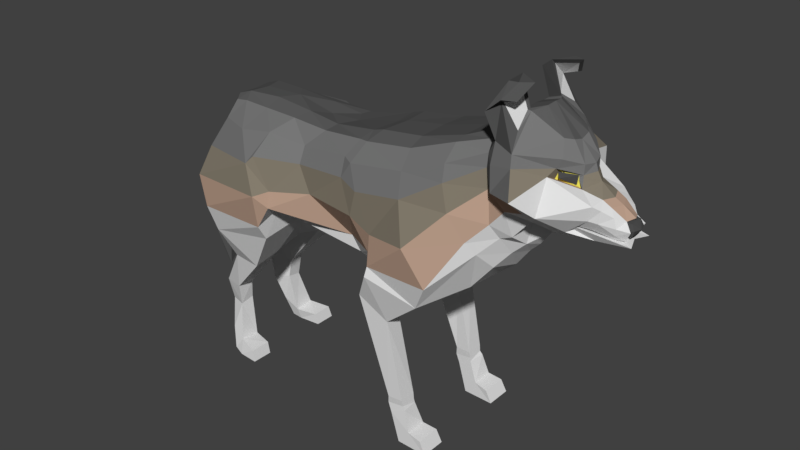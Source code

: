 # Source: Wolf_Material.blend  (saved by Blender 2.77.0; exported with 4.5.12 LTS)
import bpy
from mathutils import Matrix  # noqa: F401  (used for matrix-valued properties, if any)

bpy.ops.wm.read_factory_settings(use_empty=True)
scene = bpy.context.scene
scene.name = 'Scene'

# ---- collections
col_collection_1 = bpy.data.collections.new('Collection 1'); scene.collection.children.link(col_collection_1)

# ---- materials (node trees are filled in below, after node groups)
mat_white = bpy.data.materials.new('white')
mat_white.alpha_threshold = 0.0
mat_white.use_transparent_shadow = False
mat_white.diffuse_color = (0.7484, 0.7484, 0.7484, 1.0)
mat_white.roughness = 0.5
mat_white.specular_intensity = 0.0
mat_material = bpy.data.materials.new('Material')
mat_material.alpha_threshold = 0.0
mat_material.use_transparent_shadow = False
mat_material.diffuse_color = (0.09084, 0.09084, 0.09084, 1.0)
mat_material.roughness = 0.5
mat_material_001 = bpy.data.materials.new('Material.001')
mat_material_001.alpha_threshold = 0.0
mat_material_001.use_transparent_shadow = False
mat_material_001.diffuse_color = (0.1065, 0.1065, 0.1065, 1.0)
mat_material_001.roughness = 0.5
mat_material_002 = bpy.data.materials.new('Material.002')
mat_material_002.alpha_threshold = 0.0
mat_material_002.use_transparent_shadow = False
mat_material_002.diffuse_color = (0.1845, 0.1845, 0.1845, 1.0)
mat_material_002.roughness = 0.5
mat_material_003 = bpy.data.materials.new('Material.003')
mat_material_003.alpha_threshold = 0.0
mat_material_003.use_transparent_shadow = False
mat_material_003.diffuse_color = (0.1845, 0.1845, 0.1845, 1.0)
mat_material_003.roughness = 0.5
mat_material_003.specular_intensity = 0.0
mat_material_004 = bpy.data.materials.new('Material.004')
mat_material_004.alpha_threshold = 0.0
mat_material_004.use_transparent_shadow = False
mat_material_004.diffuse_color = (0.233, 0.2035, 0.1558, 1.0)
mat_material_004.roughness = 0.5
mat_material_005 = bpy.data.materials.new('Material.005')
mat_material_005.alpha_threshold = 0.0
mat_material_005.use_transparent_shadow = False
mat_material_005.diffuse_color = (0.8, 0.7292, 0.1107, 1.0)
mat_material_005.roughness = 0.5
mat_material_005.specular_intensity = 0.0
mat_material_006 = bpy.data.materials.new('Material.006')
mat_material_006.alpha_threshold = 0.0
mat_material_006.use_transparent_shadow = False
mat_material_006.diffuse_color = (0.07324, 0.07324, 0.07324, 1.0)
mat_material_006.roughness = 0.5
mat_material_006.specular_intensity = 0.0
mat_material_007 = bpy.data.materials.new('Material.007')
mat_material_007.alpha_threshold = 0.0
mat_material_007.use_transparent_shadow = False
mat_material_007.diffuse_color = (0.4969, 0.3395, 0.2537, 1.0)
mat_material_007.roughness = 0.5
mat_material_007.specular_intensity = 0.0

# ---- material node trees

# ---- world
world_world = bpy.data.worlds.new('World'); scene.world = world_world
world_world.color = (0.05088, 0.05088, 0.05088)
world_world.use_sun_shadow = False
world_world.sun_shadow_jitter_overblur = 0.0
world_world.cycles.sampling_method = 'MANUAL'

# ---- meshes
me_plane_012 = bpy.data.meshes.new('Plane.012')
me_plane_012.from_pydata([(-1.16, 0.443, -0.4779), (0.04454, 0.7502, -0.514), (-1.561, 1.577, -0.6245), (-0.2464, 2.189, -0.928), (-0.5995, 0.6453, -0.5413), (-0.9628, 2.341, -0.8919), (-1.261, 1.137, -0.7625), (-0.2551, 1.685, -0.8424), (-0.8614, 1.578, -1.026), (-0.2536, 2.074, -0.8859), (-1.139, 2.007, -0.976), (-1.467, 1.434, -0.7158), (-1.17, 0.825, -0.7247), (-0.05059, 1.22, -0.8389), (-0.6821, 1.119, -0.848), (-1.56, 0.3218, -0.3951), (-1.751, 1.376, -0.4755), (-1.605, 0.8372, -0.5026), (-1.683, 1.198, -0.5834), (-1.566, 0.6112, -0.4949), (-1.923, -0.02886, -0.2778), (-2.084, 1.095, -0.416), (-2.135, 0.6807, -0.9312), (-2.163, 0.8731, -0.7078), (-1.998, 0.4309, -0.7162), (-2.284, 0.1846, -0.2193), (-2.433, 1.136, -0.321), (-2.249, 0.5395, -0.4389), (-2.283, 0.9003, -0.6678), (-2.288, 0.4672, -0.3459), (-2.926, 1.066, -0.1964), (-2.902, 0.8757, -0.2048), (-2.937, 0.9843, -0.2108), (0.7823, 0.8497, -0.397), (0.2248, 2.217, -0.4526), (0.7725, 1.551, -0.7123), (0.3259, 2.025, -0.4796), (0.9285, 1.217, -0.6988), (1.775, 0.8241, -0.3694), (1.415, 2.298, -0.8459), (1.367, 1.632, -1.076), (1.403, 2.084, -0.9774), (1.541, 1.28, -0.9871), (-0.06346, 2.541, -0.8086), (-0.4743, 2.755, -0.798), (-0.4814, 3.788, -0.7867), (-0.6762, 3.778, -0.7789), (-1.161, 0.6191, -0.6741), (2.167, 0.8329, -0.3356), (2.254, 2.433, -0.8819), (2.412, 1.677, -0.9751), (2.312, 2.083, -0.9807), (2.455, 1.389, -0.7118), (0.1015, 0.9549, -0.7348), (-0.6394, 0.8348, -0.746), (-1.573, 0.4456, -0.4815), (-1.981, 0.2934, -0.6791), (-2.345, 0.3612, -0.3254), (0.9888, 1.048, -0.5424), (1.881, 1.023, -0.6958), (2.311, 1.03, -0.5365), (1.774, 2.868, -0.7082), (2.357, 0.8666, -0.3174), (2.2, 2.876, -0.6508), (2.281, 3.402, -0.5873), (2.575, 3.43, -0.505), (2.301, 3.701, -0.5403), (2.525, 3.717, -0.4666), (2.209, 4.168, -0.6568), (2.401, 4.056, -0.6143), (2.152, 4.343, -0.7403), (2.32, 4.325, -0.6827), (1.934, 4.202, -0.7353), (1.891, 4.349, -0.7524), (2.809, 1.45, -0.2828), (2.503, 1.078, -0.311), (2.874, 3.431, -0.1787), (3.011, 3.35, -0.1275), (2.91, 2.912, -0.3299), (2.654, 2.978, -0.346), (2.571, 2.39, -0.4283), (2.941, 2.31, -0.3675), (-1.183, 0.3897, 0.0), (-0.1248, 0.6146, 0.0), (-1.666, 1.91, 0.0), (-0.3626, 2.441, 0.0), (-0.6245, 0.5378, 0.0), (-1.464, 2.076, 0.0), (-1.542, 0.2103, 0.0), (-1.834, 1.683, 0.0), (-2.028, -0.08103, 0.0), (-2.091, 1.373, 0.0), (-2.361, 0.2402, 0.0), (-2.698, 1.241, 0.0), (-2.624, 0.6272, 0.0), (-2.57, 0.5331, 0.0), (-3.006, 1.135, 0.0), (-3.035, 0.9078, 0.0), (0.6186, 0.8037, 0.0), (0.171, 2.371, 0.0), (1.563, 0.7113, 0.0), (1.303, 2.194, 0.0), (-1.11, 2.373, 0.0), (2.111, 0.7283, 0.0), (2.364, 2.46, 0.0), (2.561, 1.67, 0.0), (2.505, 2.147, 0.0), (2.472, 1.23, 0.0), (-2.542, 0.4488, 0.0), (2.379, 0.8231, 0.0), (2.29, 2.643, 0.0), (2.867, 1.392, 0.0), (2.618, 1.02, 0.0), (2.801, 3.458, 0.0), (3.063, 3.459, 0.0), (3.028, 2.931, 0.0), (2.571, 3.028, 0.0), (2.464, 2.503, 0.0), (3.101, 2.402, 0.0), (2.495, 2.129, -0.2496), (2.36, 2.475, -0.2654), (-2.015, -0.06605, -0.12), (-1.57, 0.2414, -0.265), (2.807, 3.451, -0.1435), (2.589, 3.007, -0.2175), (2.244, 2.66, -0.2932), (2.476, 1.232, -0.2496), (2.556, 1.672, -0.2223), (1.708, 2.753, -0.3771), (1.355, 2.172, -0.2037), (-2.5, 0.4328, -0.1465), (-2.353, 0.2089, -0.1307), (2.493, 2.412, -0.2392), (2.595, 1.027, -0.1577), (2.845, 1.378, -0.1514), (0.7601, 0.82, -0.2108), (1.734, 0.725, -0.1957), (3.1, 2.402, -0.1576), (2.575, 3.431, -0.292), (2.187, 0.7397, -0.2374), (-2.52, 0.6815, -0.1998), (-2.497, 0.5476, -0.1513), (2.262, 3.415, -0.3703), (-1.954, 1.239, -0.1781), (-2.702, 1.198, -0.1867), (0.171, 2.388, -0.2321), (2.525, 3.717, -0.2916), (2.296, 3.666, -0.3516), (-0.2439, 2.27, -0.3634), (-0.04274, 2.57, -0.4962), (-0.4447, 2.731, -0.5615), (-1.374, 2.116, -0.4407), (2.401, 4.057, -0.3589), (-3.067, 1.01, -0.1484), (-2.99, 0.9213, -0.1046), (2.204, 4.192, -0.3939), (-0.4778, 3.777, -0.5567), (-3.008, 1.126, -0.1306), (2.32, 4.325, -0.4252), (2.187, 4.343, -0.4328), (-0.6733, 3.781, -0.5554), (1.891, 4.35, -0.4686), (1.934, 4.202, -0.4577), (-0.6215, 0.5538, -0.3723), (-0.06985, 0.6267, -0.3622), (-1.175, 0.4005, -0.3485), (-1.653, 1.78, -0.4236), (-1.799, 1.601, -0.3066), (2.388, 0.814, -0.2385), (3.03, 3.511, -0.05401), (2.995, 2.931, -0.1665), (1.717, 2.665, 0.0), (-1.897, 1.319, -0.4627), (-1.864, 0.9923, -0.5814), (-1.703, 0.4996, -0.6397), (-1.742, 0.04399, -0.3301), (-1.756, 0.7683, -0.7015), (-1.707, 0.2565, -0.5676), (-1.959, 1.558, 0.0), (-1.789, -0.0032, 0.0), (-1.925, 1.485, -0.225), (-1.78, 0.01851, -0.1721), (-1.749, -0.162, -0.551), (-1.79, -0.3916, -0.259), (-1.598, -0.04258, -0.6185), (-1.655, -0.2889, -0.2994), (-1.955, -0.2193, -0.5885), (-2.055, -0.4, -0.4435), (-1.81, -0.2216, -0.6544), (-1.916, -0.3896, -0.5144), (-2.254, 0.6081, -0.2942), (-2.288, 0.5025, -0.2579), (-2.483, 0.6848, -0.1701), (-2.451, 0.5838, -0.1706), (-2.905, 0.922, 0.0), (-2.985, 1.11, 0.0), (-2.967, 0.9351, -0.1099), (-3.031, 1.014, -0.1207), (-2.988, 1.094, -0.09226), (-3.106, 1.01, 0.0), (-3.035, 0.9295, 0.0), (-3.053, 1.094, 0.0), (-3.042, 0.9405, -0.08678), (-3.079, 1.007, -0.0952), (-3.054, 1.082, -0.09217), (-2.305, 1.035, -0.3167), (-2.668, 0.9439, -0.3055), (-2.709, 0.7723, -0.3142), (-3.04, 1.137, 0.0), (-2.786, 0.7554, 0.0), (-2.729, 0.7489, -0.1464), (-3.107, 1.152, -0.1812), (-2.689, 1.065, -0.2301), (-2.892, 1.126, 0.0), (-2.834, 0.8062, -0.1424), (-2.768, 0.9562, -0.2763), (-2.787, 0.8133, -0.2656), (-2.887, 0.8088, 0.0), (-2.907, 1.127, -0.1618), (1.298, 0.8279, -0.3832), (1.471, 1.193, -0.9307), (1.256, 1.593, -0.9061), (1.248, 1.798, -0.9436), (1.353, 1.928, -0.6718), (1.433, 0.9546, -0.6681), (1.04, 0.8223, 0.0), (1.336, 2.052, 0.0), (1.394, 2.001, -0.2184), (1.194, 0.7693, -0.2073), (-2.661, 1.077, -0.05882), (-2.639, 1.105, -0.07509), (-2.29, 0.9865, -0.2983), (-2.619, 1.089, 0.0), (-2.443, 1.016, -0.2169), (-2.697, 0.9968, 0.0), (-1.939, 0.1002, -0.5239), (-1.895, -0.04382, -0.3028), (-1.763, -0.1655, -0.539), (-1.795, -0.3397, -0.3174), (-1.92, -0.2089, -0.5675), (-1.996, -0.3461, -0.4575), (-2.321, 0.5239, -0.2545), (-2.293, 0.5982, -0.2584), (-2.445, 0.6558, -0.197), (-2.462, 0.621, -0.1697), (-2.267, 0.5208, -0.2621), (-2.319, 0.5699, -0.3305), (-2.441, 0.6619, -0.1811), (-2.461, 0.5456, -0.181), (-0.1446, 1.977, -0.7449), (-0.2007, 2.119, -0.6926), (0.1711, 0.7639, -0.4831), (0.2285, 1.158, -0.7572), (0.0359, 1.547, -0.837), (0.2496, 0.9382, -0.6576), (-0.1407, 2.435, 0.0), (0.02691, 0.6653, 0.0), (0.09118, 0.6765, -0.3461), (-0.1406, 2.448, 0.0), (-0.9886, 4.195, -0.5052), (-1.068, 4.348, -0.5013), (-0.803, 4.165, -0.529), (-0.6572, 4.354, -0.5227), (-0.6954, 3.903, -0.5572), (-0.4814, 3.788, -0.7867), (-0.6762, 3.778, -0.7789), (-0.4689, 3.884, -0.7741), (-0.6892, 3.855, -0.7685), (-0.5195, 3.993, -0.7845), (-0.7226, 3.9, -0.7765), (-0.6611, 4.349, -0.8165), (-0.8067, 4.16, -0.8106), (-1.072, 4.343, -0.8358), (-0.9929, 4.19, -0.8277), (-0.3626, 2.441, 0.0), (-0.4778, 3.777, -0.5567), (-0.6733, 3.781, -0.5554), (-0.4662, 3.887, -0.5678), (-0.6865, 3.858, -0.5623), (-0.5166, 3.997, -0.5625)], [], [(10, 5, 3, 9), (11, 2, 5, 10), (12, 6, 8, 14), (14, 8, 7, 13), (6, 11, 10, 8), (8, 10, 9, 7), (54, 14, 13, 53), (47, 12, 14, 54), (12, 19, 17, 6), (47, 55, 19, 12), (6, 17, 18, 11), (11, 18, 16, 2), (173, 23, 21, 172), (177, 56, 24, 174), (174, 24, 22, 176), (176, 22, 23, 173), (23, 28, 26, 21), (56, 57, 29, 24), (24, 29, 27, 22), (22, 27, 28, 23), (215, 32, 30, 212), (216, 31, 32, 215), (250, 34, 36, 249), (254, 58, 33, 251), (249, 36, 35, 253), (253, 35, 37, 252), (224, 59, 38, 219), (221, 40, 42, 220), (222, 41, 40, 221), (223, 39, 41, 222), (5, 44, 43, 3), (44, 46, 45, 43), (59, 60, 48, 38), (40, 50, 52, 42), (42, 52, 60, 59), (41, 51, 50, 40), (39, 49, 51, 41), (220, 42, 59, 224), (252, 37, 58, 254), (20, 25, 57, 56), (56, 177, 184, 182), (0, 15, 55, 47), (0, 47, 54, 4), (4, 54, 53, 1), (39, 61, 63, 49), (61, 64, 65, 63), (64, 66, 67, 65), (66, 68, 69, 67), (68, 70, 71, 69), (68, 72, 73, 70), (60, 75, 62, 48), (52, 74, 75, 60), (79, 76, 77, 78), (80, 79, 78, 81), (52, 80, 81, 74), (119, 120, 104, 106), (181, 122, 88, 179), (123, 124, 116, 113), (120, 125, 110, 104), (126, 127, 105, 107), (127, 119, 106, 105), (130, 131, 92, 108), (124, 132, 117, 116), (133, 134, 111, 112), (228, 136, 100, 225), (134, 137, 118, 111), (159, 161, 162, 155), (136, 139, 103, 100), (140, 141, 95, 94), (143, 144, 93, 91), (227, 145, 99, 226), (131, 121, 90, 92), (150, 151, 87, 102), (153, 154, 196, 197), (218, 157, 96, 213), (125, 138, 142, 128), (141, 130, 108, 95), (210, 140, 94, 209), (138, 146, 147, 142), (163, 164, 83, 86), (122, 165, 82, 88), (152, 155, 147, 146), (151, 166, 84, 87), (152, 158, 159, 155), (166, 167, 89, 84), (168, 133, 112, 109), (165, 163, 86, 82), (139, 168, 109, 103), (258, 148, 85, 255), (257, 135, 98, 256), (169, 123, 113, 114), (180, 143, 91, 178), (170, 169, 114, 115), (132, 126, 107, 117), (137, 170, 115, 118), (81, 78, 170, 137), (80, 52, 126, 132), (78, 77, 169, 170), (172, 21, 143, 180), (77, 76, 123, 169), (251, 33, 135, 257), (250, 3, 148, 258), (48, 62, 168, 139), (0, 4, 163, 165), (62, 75, 133, 168), (2, 16, 167, 166), (72, 68, 155, 162), (5, 2, 166, 151), (70, 73, 161, 159), (15, 0, 165, 122), (4, 1, 164, 163), (73, 72, 162, 161), (207, 27, 140, 210), (29, 57, 130, 141), (69, 71, 158, 152), (212, 30, 157, 218), (46, 44, 150, 160), (71, 70, 159, 158), (30, 32, 153, 157), (43, 45, 156, 149), (68, 66, 147, 155), (32, 31, 154, 153), (67, 69, 152, 146), (44, 5, 151, 150), (25, 20, 121, 131), (3, 43, 149, 148), (66, 64, 142, 147), (65, 67, 146, 138), (223, 34, 145, 227), (21, 26, 144, 143), (64, 61, 128, 142), (29, 141, 193, 191), (38, 48, 139, 136), (63, 65, 138, 125), (74, 81, 137, 134), (219, 38, 136, 228), (75, 74, 134, 133), (79, 80, 132, 124), (57, 25, 131, 130), (50, 51, 119, 127), (61, 39, 129, 128), (52, 50, 127, 126), (49, 63, 125, 120), (76, 79, 124, 123), (175, 15, 122, 181), (51, 49, 120, 119), (150, 149, 156, 160), (149, 150, 148), (148, 150, 102, 85), (128, 129, 101, 171), (125, 128, 171, 110), (20, 175, 181, 121), (16, 172, 180, 167), (167, 180, 178, 89), (121, 181, 179, 90), (15, 175, 177, 55), (17, 176, 173, 18), (19, 174, 176, 17), (55, 177, 174, 19), (18, 173, 172, 16), (185, 183, 187, 189), (20, 56, 235, 236), (175, 20, 183, 185), (177, 175, 185, 184), (189, 187, 186, 188), (187, 183, 238, 240), (184, 185, 189, 188), (182, 184, 188, 186), (190, 191, 241, 242, 243, 192), (27, 29, 191, 190), (140, 27, 190, 192), (141, 140, 192, 193), (197, 196, 202, 203), (154, 97, 194, 196), (96, 157, 198, 195), (157, 153, 197, 198), (203, 202, 200, 199), (204, 203, 199, 201), (195, 198, 204, 201), (196, 194, 200, 202), (198, 197, 203, 204), (26, 205, 211, 144), (216, 207, 210, 214), (214, 210, 209, 217), (144, 211, 208, 93), (27, 207, 206, 28), (28, 206, 205, 26), (154, 214, 217, 97), (31, 216, 214, 154), (208, 211, 230, 232), (218, 213, 234, 229), (207, 216, 215, 206), (206, 215, 212, 205), (33, 219, 228, 135), (39, 223, 227, 129), (129, 227, 226, 101), (135, 228, 225, 98), (37, 220, 224, 58), (34, 223, 222, 36), (36, 222, 221, 35), (35, 221, 220, 37), (58, 224, 219, 33), (231, 233, 229, 230), (230, 229, 234, 232), (205, 212, 233, 231), (212, 218, 229, 233), (211, 205, 231, 230), (236, 235, 237, 238), (238, 237, 239, 240), (186, 187, 240, 239), (183, 20, 236, 238), (56, 182, 237, 235), (182, 186, 239, 237), (192, 243, 244, 241, 191, 193), (241, 244, 248, 245), (245, 248, 247, 246), (243, 242, 246, 247), (244, 243, 247, 248), (242, 241, 245, 246), (34, 250, 258, 145), (1, 251, 257, 164), (164, 257, 256, 83), (145, 258, 255, 99), (13, 252, 254, 53), (7, 253, 252, 13), (9, 249, 253, 7), (53, 254, 251, 1), (3, 250, 249, 9), (265, 267, 266, 264), (267, 269, 268, 266), (269, 271, 270, 268), (271, 273, 272, 270), (273, 271, 261, 259), (270, 272, 260, 262), (272, 273, 259, 260), (271, 269, 263, 261), (268, 270, 262, 279), (269, 267, 278, 263), (266, 268, 279, 277), (267, 265, 276, 278), (264, 266, 277, 275), (261, 262, 260, 259), (263, 279, 262, 261), (278, 277, 279, 263), (276, 275, 277, 278)])
me_plane_012.polygons.foreach_set('material_index', [0, 0, 5, 5, 8, 8, 4, 4, 5, 4, 8, 0, 0, 4, 4, 8, 0, 3, 5, 0, 0, 0, 0, 3, 8, 5, 3, 5, 8, 0, 0, 0, 3, 5, 4, 8, 0, 4, 4, 3, 1, 3, 3, 3, 0, 0, 0, 0, 0, 0, 3, 3, 3, 3, 3, 0, 2, 1, 0, 5, 8, 3, 1, 2, 1, 1, 0, 1, 5, 0, 0, 2, 0, 0, 0, 0, 4, 5, 0, 1, 1, 0, 0, 0, 0, 1, 1, 1, 0, 1, 1, 0, 1, 1, 1, 2, 2, 2, 0, 2, 2, 0, 2, 2, 2, 0, 0, 0, 2, 2, 2, 0, 0, 3, 0, 0, 0, 2, 0, 0, 0, 0, 0, 0, 2, 0, 0, 0, 0, 0, 0, 3, 2, 0, 2, 2, 2, 2, 3, 8, 0, 5, 0, 2, 2, 0, 0, 0, 0, 0, 0, 3, 0, 0, 1, 2, 8, 4, 3, 0, 1, 3, 1, 1, 1, 1, 3, 1, 6, 5, 8, 3, 7, 8, 0, 0, 7, 7, 7, 7, 7, 0, 0, 8, 0, 0, 0, 8, 0, 0, 0, 0, 0, 2, 0, 0, 1, 4, 0, 8, 5, 3, 0, 0, 0, 0, 0, 0, 0, 1, 1, 1, 1, 6, 6, 7, 6, 6, 6, 0, 2, 1, 0, 4, 5, 8, 3, 0, 0, 0, 0, 0, 0, 2, 0, 0, 0, 0, 0, 0, 0, 0, 0, 0, 0])
me_plane_012.materials.append(mat_white)
me_plane_012.materials.append(mat_material)
me_plane_012.materials.append(mat_material_001)
me_plane_012.materials.append(mat_material_002)
me_plane_012.materials.append(mat_material_003)
me_plane_012.materials.append(mat_material_004)
me_plane_012.materials.append(mat_material_005)
me_plane_012.materials.append(mat_material_006)
me_plane_012.materials.append(mat_material_007)
me_plane_012.use_remesh_preserve_volume = False
me_plane_012.use_remesh_preserve_attributes = False
me_plane_012.use_mirror_vertex_groups = False
me_plane_012.update()

# ---- objects
ob_plane = bpy.data.objects.new('Plane', me_plane_012)

# ---- transforms, parenting, visibility, modifiers, constraints
ob_plane.location = (1.282, 4.287, 2.557)
ob_plane.rotation_euler = (1.571, -0.0, 0.0)
ob_plane.scale = (-0.6372, -0.6372, -0.6372)
ob_plane.lineart.crease_threshold = 0.0
_m = ob_plane.modifiers.new('Mirror', 'MIRROR')
_m.use_axis = (False, False, True)
_m.use_clip = True
_m = ob_plane.modifiers.new('Subsurf', 'SUBSURF')
_m.show_render = False
_m.uv_smooth = 'PRESERVE_CORNERS'
_m.quality = 0
_m.render_levels = 0
_m.show_only_control_edges = False
_m = ob_plane.modifiers.new('Triangulate', 'TRIANGULATE')

# ---- collection membership
col_collection_1.objects.link(ob_plane)

# ---- scene / render settings (as saved in the file)
scene.frame_start = 1; scene.frame_end = 250; scene.frame_set(2)
scene.render.engine = 'BLENDER_EEVEE_NEXT'
scene.render.resolution_percentage = 50
scene.render.dither_intensity = 0.0
scene.cycles.use_denoising = False
scene.cycles.samples = 128
scene.cycles.sampling_pattern = 'TABULATED_SOBOL'
scene.cycles.light_sampling_threshold = 0.0
scene.cycles.use_adaptive_sampling = False
scene.cycles.use_light_tree = False
scene.cycles.blur_glossy = 0.0
scene.cycles.sample_clamp_indirect = 0.0
scene.view_settings.view_transform = 'Standard'
bpy.context.view_layer.update()

# ---- added for rendering (the .blend has no active camera and no usable light): camera, sun
cam_auto = bpy.data.cameras.new('AutoCamera')
cam_auto.lens = 50.0
cam_auto.sensor_width = 36.0
cam_auto.clip_end = 1000.0
ob_auto_camera = bpy.data.objects.new('AutoCamera', cam_auto)
scene.collection.objects.link(ob_auto_camera)
ob_auto_camera.location = (6.06507, -1.45067, 5.12211)
ob_auto_camera.rotation_euler = (1.09748, -7.21219e-08, 0.694738)
scene.camera = ob_auto_camera
light_auto_sun = bpy.data.lights.new('AutoSun', 'SUN')
light_auto_sun.energy = 3.0
light_auto_sun.angle = 0.0523599
ob_auto_sun = bpy.data.objects.new('AutoSun', light_auto_sun)
scene.collection.objects.link(ob_auto_sun)
ob_auto_sun.rotation_euler = (0.872665, 0.174533, 0.523599)
bpy.context.view_layer.update()
